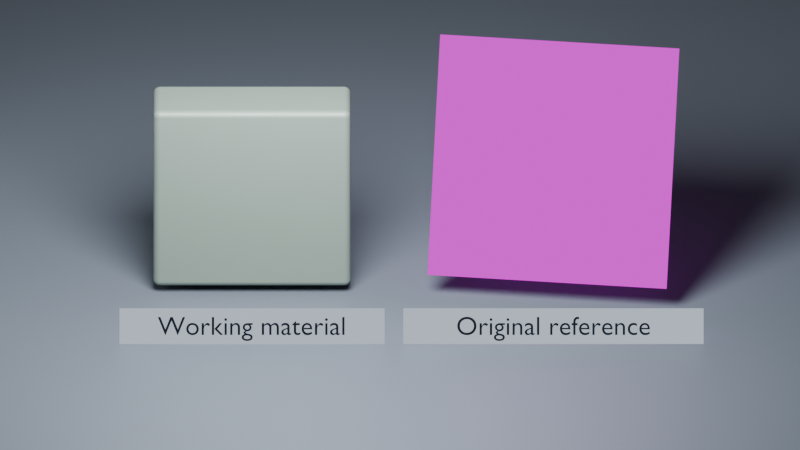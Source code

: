 # Source: w05_checkpoint_28_recreate_the_broad_qualities_of_an_original_reference.blend  (saved by Blender 5.2.45; exported with 4.5.12 LTS)
import bpy
from mathutils import Matrix  # noqa: F401  (used for matrix-valued properties, if any)

bpy.ops.wm.read_factory_settings(use_empty=True)
scene = bpy.context.scene
scene.name = 'W05_Reference_Recreation'

# ---- collections
col_study = bpy.data.collections.new('Study'); scene.collection.children.link(col_study)

# ---- images (referenced by path relative to the original .blend; pixels are not part of the script)
import os
ASSET_DIR = os.environ.get("B2B_ASSET_DIR", "")  # directory of the original .blend (textures are referenced by path, not embedded)
HERE = os.path.dirname(os.path.abspath(__file__))  # packed textures are extracted next to this script under _unpacked/

def load_image(name, relpath, width, height, colorspace="sRGB"):
    """Load a texture the original file referenced (path relative to the .blend, or extracted next to this script)."""
    p = next((c for c in (os.path.join(HERE, relpath), os.path.join(ASSET_DIR, relpath)) if relpath and os.path.exists(c)), "")
    if p:
        img = bpy.data.images.load(p, check_existing=True)
        img.name = name
    else:  # same state as the original file: an image datablock whose file is absent (Cycles renders it pink)
        img = bpy.data.images.new(name, width, height)
        img.source = "FILE"
        img.filepath = "//" + (relpath or name)
    img.colorspace_settings.name = colorspace
    return img
img_w05_original_surface_reference_png = load_image('w05_original_surface_reference.png', 'w05_original_surface_reference.png', 1024, 1024, 'sRGB')

# ---- materials (node trees are filled in below, after node groups)
mat_mat_ground = bpy.data.materials.new('MAT_Ground')
mat_mat_ground.use_raytrace_refraction = True
mat_mat_ground.use_screen_refraction = True
mat_mat_ground.diffuse_color = (0.1, 0.12, 0.15, 1.0)
mat_mat_reflectioncard = bpy.data.materials.new('MAT_ReflectionCard')
mat_mat_reflectioncard.use_raytrace_refraction = True
mat_mat_reflectioncard.use_screen_refraction = True
mat_mat_reference_work = bpy.data.materials.new('MAT_Reference_Work')
mat_mat_reference_work.use_raytrace_refraction = True
mat_mat_reference_work.use_screen_refraction = True
mat_mat_reference_work.diffuse_color = (0.3, 0.3, 0.3, 1.0)
mat_mat_reference_image = bpy.data.materials.new('MAT_Reference_Image')
mat_mat_reference_image.use_raytrace_refraction = True
mat_mat_reference_image.use_screen_refraction = True
mat_mat_reference_image.diffuse_color = (0.5, 0.5, 0.5, 1.0)
mat_mat_label = bpy.data.materials.new('MAT_Label')
mat_mat_label.use_raytrace_refraction = True
mat_mat_label.use_screen_refraction = True
mat_mat_label.diffuse_color = (0.015, 0.02, 0.03, 1.0)
mat_mat_label_backdrop = bpy.data.materials.new('MAT_Label_Backdrop')
mat_mat_label_backdrop.use_raytrace_refraction = True
mat_mat_label_backdrop.use_screen_refraction = True
mat_mat_label_backdrop.diffuse_color = (0.55, 0.62, 0.72, 1.0)

# ---- material node trees
mat_mat_ground.use_nodes = True; mat_mat_ground.node_tree.nodes.clear()
_N = mat_mat_ground.node_tree.nodes; _L = mat_mat_ground.node_tree.links
n0 = _N.new('ShaderNodeBsdfPrincipled'); n0.name = 'Principled BSDF'; n0.location = (0, 0)
n0.inputs[0].default_value = (0.1, 0.12, 0.15, 1.0)
n0.inputs[10].default_value = 0.005
n1 = _N.new('ShaderNodeOutputMaterial'); n1.name = 'Material Output'; n1.location = (370, 0)
_L.new(n0.outputs[0], n1.inputs[0])
n1.is_active_output = True
mat_mat_reflectioncard.use_nodes = True; mat_mat_reflectioncard.node_tree.nodes.clear()
_N = mat_mat_reflectioncard.node_tree.nodes; _L = mat_mat_reflectioncard.node_tree.links
n0 = _N.new('ShaderNodeBsdfPrincipled'); n0.name = 'Principled BSDF'; n0.location = (0, 0)
n0.inputs[10].default_value = 0.005
n0.inputs[27].default_value = (0.8, 0.8, 0.8, 1.0)
n0.inputs[28].default_value = 0.2
n1 = _N.new('ShaderNodeOutputMaterial'); n1.name = 'Material Output'; n1.location = (370, 0)
_L.new(n0.outputs[0], n1.inputs[0])
n1.is_active_output = True
mat_mat_reference_work.use_nodes = True; mat_mat_reference_work.node_tree.nodes.clear()
_N = mat_mat_reference_work.node_tree.nodes; _L = mat_mat_reference_work.node_tree.links
n0 = _N.new('ShaderNodeBsdfPrincipled'); n0.name = 'Principled BSDF'; n0.location = (450, 47)
n0.inputs[0].default_value = (0.1651, 0.2159, 0.1878, 1.0)
n0.inputs[10].default_value = 0.005
n1 = _N.new('ShaderNodeOutputMaterial'); n1.name = 'Material Output'; n1.location = (820, 47)
n2 = _N.new('ShaderNodeTexNoise'); n2.name = 'Noise Texture'; n2.location = (-287, 35)
n2.width = 160
n2.inputs[2].default_value = 4.0
n3 = _N.new('ShaderNodeMapRange'); n3.name = 'Map Range'; n3.location = (126, 35)
n3.inputs[3].default_value = 0.35
n3.inputs[4].default_value = 0.6
_L.new(n0.outputs[0], n1.inputs[0])
_L.new(n2.outputs[0], n3.inputs[0])
_L.new(n3.outputs[0], n0.inputs[2])
n1.is_active_output = True
mat_mat_reference_image.use_nodes = True; mat_mat_reference_image.node_tree.nodes.clear()
_N = mat_mat_reference_image.node_tree.nodes; _L = mat_mat_reference_image.node_tree.links
n0 = _N.new('ShaderNodeOutputMaterial'); n0.name = 'Material Output'; n0.location = (370, 0)
n1 = _N.new('ShaderNodeTexImage'); n1.name = 'Image Texture'; n1.location = (0, 0)
n1.image = img_w05_original_surface_reference_png
n2 = _N.new('ShaderNodeEmission'); n2.name = 'Emission'; n2.location = (0, 0)
_L.new(n1.outputs[0], n2.inputs[0])
_L.new(n2.outputs[0], n0.inputs[0])
n0.is_active_output = True
mat_mat_label.use_nodes = True; mat_mat_label.node_tree.nodes.clear()
_N = mat_mat_label.node_tree.nodes; _L = mat_mat_label.node_tree.links
n0 = _N.new('ShaderNodeOutputMaterial'); n0.name = 'Material Output'; n0.location = (370, 0)
n1 = _N.new('ShaderNodeEmission'); n1.name = 'Emission'; n1.location = (0, 0)
n1.inputs[0].default_value = (0.015, 0.02, 0.03, 1.0)
_L.new(n1.outputs[0], n0.inputs[0])
n0.is_active_output = True
mat_mat_label_backdrop.use_nodes = True; mat_mat_label_backdrop.node_tree.nodes.clear()
_N = mat_mat_label_backdrop.node_tree.nodes; _L = mat_mat_label_backdrop.node_tree.links
n0 = _N.new('ShaderNodeOutputMaterial'); n0.name = 'Material Output'; n0.location = (370, 0)
n1 = _N.new('ShaderNodeEmission'); n1.name = 'Emission'; n1.location = (0, 0)
n1.inputs[0].default_value = (0.55, 0.62, 0.72, 1.0)
_L.new(n1.outputs[0], n0.inputs[0])
n0.is_active_output = True

# ---- world
world_world_neutral = bpy.data.worlds.new('World_Neutral'); scene.world = world_world_neutral
world_world_neutral.use_nodes = True; world_world_neutral.node_tree.nodes.clear()
_N = world_world_neutral.node_tree.nodes; _L = world_world_neutral.node_tree.links
n0 = _N.new('ShaderNodeBackground'); n0.name = 'Background'; n0.location = (-200, 100)
n0.inputs[0].default_value = (0.18, 0.18, 0.18, 1.0)
n0.inputs[1].default_value = 0.3
n1 = _N.new('ShaderNodeOutputWorld'); n1.name = 'World Output'; n1.location = (200, 100)
_L.new(n0.outputs[0], n1.inputs[0])
n1.is_active_output = True

# ---- cameras
cam_camera = bpy.data.cameras.new('Camera')
cam_camera.type = 'ORTHO'
cam_camera.passepartout_alpha = 1.0
cam_camera.ortho_scale = 7.3

# ---- lights
light_area = bpy.data.lights.new('Area', 'AREA')
light_area.energy = 1500.0
light_area.shape = 'DISK'
light_area.size = 3.5
light_area.size_y = 1.0

# ---- meshes
me_cube = bpy.data.meshes.new('Cube')
me_cube.from_pydata([(-14.6, -15.0, -0.1), (-14.6, -15.0, 0.1), (-14.6, 15.0, -0.1), (-14.6, 15.0, 0.1), (14.6, -15.0, -0.1), (14.6, -15.0, 0.1), (14.6, 15.0, -0.1), (14.6, 15.0, 0.1)], [], [(0, 1, 3, 2), (2, 3, 7, 6), (6, 7, 5, 4), (4, 5, 1, 0), (2, 6, 4, 0), (7, 3, 1, 5)])
_uv = me_cube.uv_layers.new(name='UVMap')
_uv.uv.foreach_set('vector', [0.375, 0.0, 0.625, 0.0, 0.625, 0.25, 0.375, 0.25, 0.375, 0.25, 0.625, 0.25, 0.625, 0.5, 0.375, 0.5, 0.375, 0.5, 0.625, 0.5, 0.625, 0.75, 0.375, 0.75, 0.375, 0.75, 0.625, 0.75, 0.625, 1.0, 0.375, 1.0, 0.125, 0.5, 0.375, 0.5, 0.375, 0.75, 0.125, 0.75, 0.625, 0.5, 0.875, 0.5, 0.875, 0.75, 0.625, 0.75])
me_cube.materials.append(mat_mat_ground)
me_cube.update()
me_cube_001 = bpy.data.meshes.new('Cube.001')
me_cube_001.from_pydata([(-2.0, -0.035, -2.5), (-2.0, -0.035, 2.5), (-2.0, 0.035, -2.5), (-2.0, 0.035, 2.5), (2.0, -0.035, -2.5), (2.0, -0.035, 2.5), (2.0, 0.035, -2.5), (2.0, 0.035, 2.5)], [], [(0, 1, 3, 2), (2, 3, 7, 6), (6, 7, 5, 4), (4, 5, 1, 0), (2, 6, 4, 0), (7, 3, 1, 5)])
_uv = me_cube_001.uv_layers.new(name='UVMap')
_uv.uv.foreach_set('vector', [0.375, 0.0, 0.625, 0.0, 0.625, 0.25, 0.375, 0.25, 0.375, 0.25, 0.625, 0.25, 0.625, 0.5, 0.375, 0.5, 0.375, 0.5, 0.625, 0.5, 0.625, 0.75, 0.375, 0.75, 0.375, 0.75, 0.625, 0.75, 0.625, 1.0, 0.375, 1.0, 0.125, 0.5, 0.375, 0.5, 0.375, 0.75, 0.125, 0.75, 0.625, 0.5, 0.875, 0.5, 0.875, 0.75, 0.625, 0.75])
me_cube_001.materials.append(mat_mat_reflectioncard)
me_cube_001.update()
me_cube_002 = bpy.data.meshes.new('Cube.002')
me_cube_002.from_pydata([(-0.9, -0.28, -0.9), (-0.9, -0.28, 0.9), (-0.9, 0.28, -0.9), (-0.9, 0.28, 0.9), (0.9, -0.28, -0.9), (0.9, -0.28, 0.9), (0.9, 0.28, -0.9), (0.9, 0.28, 0.9)], [], [(0, 1, 3, 2), (2, 3, 7, 6), (6, 7, 5, 4), (4, 5, 1, 0), (2, 6, 4, 0), (7, 3, 1, 5)])
_uv = me_cube_002.uv_layers.new(name='UVMap')
_uv.uv.foreach_set('vector', [0.375, 0.0, 0.625, 0.0, 0.625, 0.25, 0.375, 0.25, 0.375, 0.25, 0.625, 0.25, 0.625, 0.5, 0.375, 0.5, 0.375, 0.5, 0.625, 0.5, 0.625, 0.75, 0.375, 0.75, 0.375, 0.75, 0.625, 0.75, 0.625, 1.0, 0.375, 1.0, 0.125, 0.5, 0.375, 0.5, 0.375, 0.75, 0.125, 0.75, 0.625, 0.5, 0.875, 0.5, 0.875, 0.75, 0.625, 0.75])
me_cube_002.materials.append(mat_mat_reference_work)
me_cube_002.update()
me_plane = bpy.data.meshes.new('Plane')
me_plane.from_pydata([(-1.0, -1.0, 0.0), (1.0, -1.0, 0.0), (-1.0, 1.0, 0.0), (1.0, 1.0, 0.0)], [], [(0, 1, 3, 2)])
_uv = me_plane.uv_layers.new(name='UVMap')
_uv.uv.foreach_set('vector', [0.0, 0.0, 1.0, 0.0, 1.0, 1.0, 0.0, 1.0])
me_plane.materials.append(mat_mat_reference_image)
me_plane.update()
me_cube_003 = bpy.data.meshes.new('Cube.003')
me_cube_003.from_pydata([(-1.209, -0.1632, -0.004), (-1.209, -0.1632, 0.004), (-1.209, 0.1632, -0.004), (-1.209, 0.1632, 0.004), (1.209, -0.1632, -0.004), (1.209, -0.1632, 0.004), (1.209, 0.1632, -0.004), (1.209, 0.1632, 0.004)], [], [(0, 1, 3, 2), (2, 3, 7, 6), (6, 7, 5, 4), (4, 5, 1, 0), (2, 6, 4, 0), (7, 3, 1, 5)])
_uv = me_cube_003.uv_layers.new(name='UVMap')
_uv.uv.foreach_set('vector', [0.375, 0.0, 0.625, 0.0, 0.625, 0.25, 0.375, 0.25, 0.375, 0.25, 0.625, 0.25, 0.625, 0.5, 0.375, 0.5, 0.375, 0.5, 0.625, 0.5, 0.625, 0.75, 0.375, 0.75, 0.375, 0.75, 0.625, 0.75, 0.625, 1.0, 0.375, 1.0, 0.125, 0.5, 0.375, 0.5, 0.375, 0.75, 0.125, 0.75, 0.625, 0.5, 0.875, 0.5, 0.875, 0.75, 0.625, 0.75])
me_cube_003.materials.append(mat_mat_label_backdrop)
me_cube_003.update()
me_cube_004 = bpy.data.meshes.new('Cube.004')
me_cube_004.from_pydata([(-1.37, -0.1632, -0.004), (-1.37, -0.1632, 0.004), (-1.37, 0.1632, -0.004), (-1.37, 0.1632, 0.004), (1.37, -0.1632, -0.004), (1.37, -0.1632, 0.004), (1.37, 0.1632, -0.004), (1.37, 0.1632, 0.004)], [], [(0, 1, 3, 2), (2, 3, 7, 6), (6, 7, 5, 4), (4, 5, 1, 0), (2, 6, 4, 0), (7, 3, 1, 5)])
_uv = me_cube_004.uv_layers.new(name='UVMap')
_uv.uv.foreach_set('vector', [0.375, 0.0, 0.625, 0.0, 0.625, 0.25, 0.375, 0.25, 0.375, 0.25, 0.625, 0.25, 0.625, 0.5, 0.375, 0.5, 0.375, 0.5, 0.625, 0.5, 0.625, 0.75, 0.375, 0.75, 0.375, 0.75, 0.625, 0.75, 0.625, 1.0, 0.375, 1.0, 0.125, 0.5, 0.375, 0.5, 0.375, 0.75, 0.125, 0.75, 0.625, 0.5, 0.875, 0.5, 0.875, 0.75, 0.625, 0.75])
me_cube_004.materials.append(mat_mat_label_backdrop)
me_cube_004.update()

# ---- curves / text
txt_label_working_material = bpy.data.curves.new('Label Working material', 'FONT')
txt_label_working_material.dimensions = '2D'
txt_label_working_material.body = 'Working material'
txt_label_working_material.materials.append(mat_mat_label)
txt_label_working_material.extrude = 0.001
txt_label_working_material.align_x = 'CENTER'
txt_label_working_material.size = 0.24
txt_label_original_reference = bpy.data.curves.new('Label Original reference', 'FONT')
txt_label_original_reference.dimensions = '2D'
txt_label_original_reference.body = 'Original reference'
txt_label_original_reference.materials.append(mat_mat_label)
txt_label_original_reference.extrude = 0.001
txt_label_original_reference.align_x = 'CENTER'
txt_label_original_reference.size = 0.24

# ---- objects
ob_lab_ground = bpy.data.objects.new('LAB_Ground', me_cube)
ob_lab_key = bpy.data.objects.new('LAB_Key', light_area)
ob_lab_camera = bpy.data.objects.new('LAB_Camera', cam_camera)
ob_lab_reflectioncard = bpy.data.objects.new('LAB_ReflectionCard', me_cube_001)
ob_sample_work = bpy.data.objects.new('SAMPLE_Work', me_cube_002)
ob_ref_surface = bpy.data.objects.new('REF_Surface', me_plane)
ob_label_working_material = bpy.data.objects.new('LABEL_Working material', txt_label_working_material)
ob_label_backdrop_working_material = bpy.data.objects.new('LABEL_Backdrop_Working material', me_cube_003)
ob_label_original_reference = bpy.data.objects.new('LABEL_Original reference', txt_label_original_reference)
ob_label_backdrop_original_reference = bpy.data.objects.new('LABEL_Backdrop_Original reference', me_cube_004)

# ---- transforms, parenting, visibility, modifiers, constraints
ob_lab_ground.location = (0.0, 0.0, -0.12)
ob_lab_key.location = (-1.0, -3.5, 5.5)
ob_lab_key.rotation_euler = (0.6389, -2.61e-08, -0.2783)
ob_lab_camera.location = (0.0, -11.0, 6.3)
ob_lab_camera.rotation_euler = (1.089, -0.0, 0.0)
ob_lab_reflectioncard.location = (-5.84, 1.0, 2.5)
ob_lab_reflectioncard.rotation_euler = (0.0, 0.0, 1.134)
ob_sample_work.location = (-1.35, 0.0, 0.95)
_m = ob_sample_work.modifiers.new('Rounded edges', 'BEVEL')
_m.width = 0.06
_m.width_pct = 0.06
_m.segments = 4
_m = ob_sample_work.modifiers.new('Weighted face normals', 'WEIGHTED_NORMAL')
ob_ref_surface.location = (1.4, 0.0, 1.2)
ob_ref_surface.rotation_euler = (1.14, -1.251e-08, -0.1266)
ob_ref_surface.scale = (1.1, 1.1, 1.1)
ob_label_working_material.location = (-1.35, -1.25, 0.07)
ob_label_working_material.rotation_euler = (1.169, 0.0, 0.0)
ob_label_working_material.visible_shadow = False
ob_label_backdrop_working_material.location = (-1.35, -1.208, 0.1382)
ob_label_backdrop_working_material.rotation_euler = (1.169, 0.0, 0.0)
ob_label_backdrop_working_material.visible_shadow = False
_m = ob_label_backdrop_working_material.modifiers.new('Rounded edges', 'BEVEL')
_m.width = 0.035
_m.width_pct = 0.035
_m.segments = 4
_m = ob_label_backdrop_working_material.modifiers.new('Weighted face normals', 'WEIGHTED_NORMAL')
ob_label_original_reference.location = (1.4, -1.25, 0.07)
ob_label_original_reference.rotation_euler = (1.169, 0.0, 0.0)
ob_label_original_reference.visible_shadow = False
ob_label_backdrop_original_reference.location = (1.4, -1.208, 0.1382)
ob_label_backdrop_original_reference.rotation_euler = (1.169, 0.0, 0.0)
ob_label_backdrop_original_reference.visible_shadow = False
_m = ob_label_backdrop_original_reference.modifiers.new('Rounded edges', 'BEVEL')
_m.width = 0.035
_m.width_pct = 0.035
_m.segments = 4
_m = ob_label_backdrop_original_reference.modifiers.new('Weighted face normals', 'WEIGHTED_NORMAL')

# ---- collection membership
col_study.objects.link(ob_lab_ground)
col_study.objects.link(ob_lab_key)
col_study.objects.link(ob_lab_camera)
col_study.objects.link(ob_lab_reflectioncard)
col_study.objects.link(ob_sample_work)
col_study.objects.link(ob_ref_surface)
col_study.objects.link(ob_label_working_material)
col_study.objects.link(ob_label_backdrop_working_material)
col_study.objects.link(ob_label_original_reference)
col_study.objects.link(ob_label_backdrop_original_reference)

# ---- scene / render settings (as saved in the file)
scene.camera = ob_lab_camera
scene.frame_start = 1; scene.frame_end = 250; scene.frame_set(1)
scene.render.engine = 'BLENDER_EEVEE_NEXT'
scene.render.resolution_x = 3840
scene.render.resolution_y = 2160
scene.render.bake_bias = 0.0
scene.render.bake_samples = 0
scene.render.compositor_device = 'GPU'
scene.cycles.samples = 48
scene.eevee.use_volume_custom_range = False
scene.eevee.fast_gi_thickness_near = 0.1
scene.eevee.fast_gi_thickness_far = 0.0
scene.eevee.ray_tracing_options.screen_trace_thickness = 0.1
scene.eevee.use_raytracing = True
bpy.context.view_layer.update()
